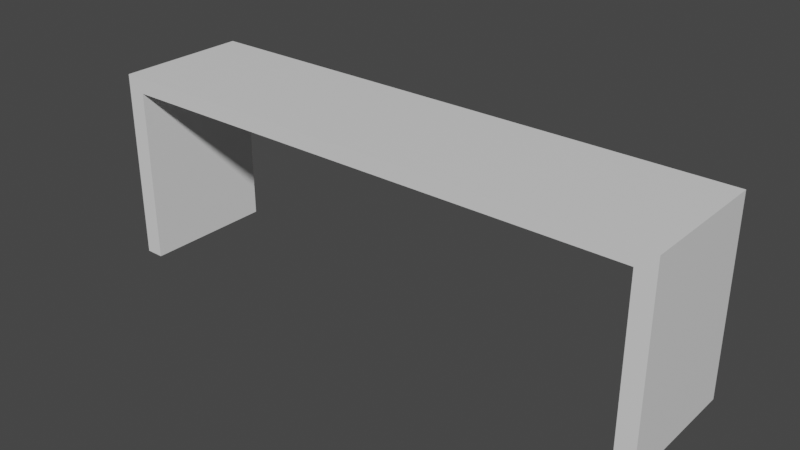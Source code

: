 # Source: bench.blend  (saved by Blender 3.4.6; exported with 4.5.12 LTS)
import bpy
from mathutils import Matrix  # noqa: F401  (used for matrix-valued properties, if any)

bpy.ops.wm.read_factory_settings(use_empty=True)
scene = bpy.context.scene
scene.name = 'Scene'

# ---- collections
col_collection = bpy.data.collections.new('Collection'); scene.collection.children.link(col_collection)

# ---- materials (node trees are filled in below, after node groups)
mat_material = bpy.data.materials.new('Material')
mat_material.alpha_threshold = 0.0
mat_material.use_transparent_shadow = False
mat_material.roughness = 0.5
mat_material.line_color = (0.0, 0.0, 0.0, 1.0)

# ---- material node trees
mat_material.use_nodes = True; mat_material.node_tree.nodes.clear()
_N = mat_material.node_tree.nodes; _L = mat_material.node_tree.links
n0 = _N.new('ShaderNodeOutputMaterial'); n0.name = 'Material Output'; n0.location = (300, 300)
n1 = _N.new('ShaderNodeBsdfPrincipled'); n1.name = 'Principled BSDF'; n1.location = (10, 300)
n1.distribution = 'GGX'
n1.subsurface_method = 'RANDOM_WALK_SKIN'
n1.inputs[3].default_value = 1.45
n1.inputs[27].default_value = (0.0, 0.0, 0.0, 1.0)
n1.inputs[28].default_value = 1.0
_L.new(n1.outputs[0], n0.inputs[0])
n0.is_active_output = True

# ---- world
world_world = bpy.data.worlds.new('World'); scene.world = world_world
world_world.use_nodes = True; world_world.node_tree.nodes.clear()
_N = world_world.node_tree.nodes; _L = world_world.node_tree.links
n0 = _N.new('ShaderNodeOutputWorld'); n0.name = 'World Output'; n0.location = (300, 300)
n1 = _N.new('ShaderNodeBackground'); n1.name = 'Background'; n1.location = (10, 300)
n1.inputs[0].default_value = (0.05088, 0.05088, 0.05088, 1.0)
_L.new(n1.outputs[0], n0.inputs[0])
n0.is_active_output = True
world_world.color = (0.05088, 0.05088, 0.05088)
world_world.use_sun_shadow = False
world_world.sun_shadow_jitter_overblur = 0.0

# ---- meshes
me_cube = bpy.data.meshes.new('Cube')
me_cube.from_pydata([(1.0, 1.0, -0.7692), (1.0, 1.0, -1.0), (1.0, -1.0, -0.7692), (1.0, -1.0, -1.0), (-1.0, 1.0, -0.7692), (-1.0, 1.0, -1.0), (-1.0, -1.0, -0.7692), (-1.0, -1.0, -1.0), (6.87, 1.0, -0.7692), (6.87, 1.0, -1.0), (6.87, -1.0, -0.7692), (6.87, -1.0, -1.0), (-1.278, -1.0, -1.0), (-1.278, -1.0, -0.7692), (-1.278, 1.0, -0.7692), (-1.278, 1.0, -1.0), (7.147, 1.0, -1.0), (7.147, 1.0, -0.7692), (7.147, -1.0, -0.7692), (7.147, -1.0, -1.0), (-1.0, -1.0, -3.636), (-1.278, -1.0, -3.636), (-1.278, 1.0, -3.636), (-1.0, 1.0, -3.636), (6.87, 1.0, -3.636), (7.147, 1.0, -3.636), (7.147, -1.0, -3.636), (6.87, -1.0, -3.636), (1.0, -1.0, -0.7692), (1.0, -1.0, -1.0), (-1.0, -1.0, -0.7692), (-1.0, -1.0, -1.0), (6.87, -1.0, -1.0)], [(28, 30), (31, 29), (29, 32)], [(5, 1, 9, 11, 3, 7), (0, 4, 6, 2, 10, 8), (12, 21, 20, 7), (5, 4, 0, 8, 9, 1), (12, 13, 14, 15), (20, 21, 22, 23), (6, 13, 12, 7), (4, 14, 13, 6), (5, 15, 14, 4), (2, 6, 7, 3, 11, 10), (16, 17, 18, 19), (8, 17, 16, 9), (10, 18, 17, 8), (11, 19, 18, 10), (15, 22, 21, 12), (5, 23, 22, 15), (7, 20, 23, 5), (24, 25, 26, 27), (16, 25, 24, 9), (19, 26, 25, 16), (11, 27, 26, 19), (9, 24, 27, 11)])
_uv = me_cube.uv_layers.new(name='UVMap')
_uv.uv.foreach_set('vector', [0.353, 0.7517, 0.3246, 0.5726, 0.3518, 0.2134, 0.5142, 0.09201, 0.5014, 0.5643, 0.5142, 0.7489, 0.307, 0.578, 0.3304, 0.746, 0.184, 0.8256, 0.1354, 0.6397, 7.153e-05, 0.2019, 0.1177, 0.2391, 0.02462, 0.8906, 0.1237, 0.9352, 0.1286, 0.9494, 0.00927, 0.9031, 0.06516, 0.7993, 0.04729, 0.7983, 0.05588, 0.6434, 0.08111, 0.189, 0.09898, 0.1899, 0.07375, 0.6444, 0.02462, 0.8906, 0.01776, 0.8831, 0.05161, 0.8139, 0.06378, 0.8151, 0.1286, 0.9494, 0.1237, 0.9352, 0.1499, 0.8749, 0.167, 0.8711, 5.197e-05, 0.8849, 0.01776, 0.8831, 0.02462, 0.8906, 0.00927, 0.9031, 0.04729, 0.7983, 0.05161, 0.8139, 0.01776, 0.8831, 5.197e-05, 0.8849, 0.06516, 0.7993, 0.06378, 0.8151, 0.05161, 0.8139, 0.04729, 0.7983, 0.2544, 0.2018, 0.2544, 0.02482, 0.2748, 0.02482, 0.2748, 0.2018, 0.2748, 0.721, 0.2544, 0.721, 0.09623, 0.1728, 0.08754, 0.1747, 0.04986, 0.1187, 0.05613, 0.11, 0.08111, 0.189, 0.08754, 0.1747, 0.09623, 0.1728, 0.09898, 0.1899, 0.03611, 0.1151, 0.04986, 0.1187, 0.08754, 0.1747, 0.08111, 0.189, 0.04471, 0.102, 0.05613, 0.11, 0.04986, 0.1187, 0.03611, 0.1151, 0.06378, 0.8151, 0.1499, 0.8749, 0.1237, 0.9352, 0.02462, 0.8906, 0.06516, 0.7993, 0.167, 0.8711, 0.1499, 0.8749, 0.06378, 0.8151, 0.2318, 0.9999, 0.1286, 0.9494, 0.167, 0.8711, 0.2701, 0.9217, 0.1865, 0.1196, 0.1735, 0.1171, 0.1393, 0.07079, 0.1439, 0.05618, 0.09623, 0.1728, 0.1735, 0.1171, 0.1865, 0.1196, 0.09898, 0.1899, 0.05613, 0.11, 0.1393, 0.07079, 0.1735, 0.1171, 0.09623, 0.1728, 0.04471, 0.102, 0.1439, 0.05618, 0.1393, 0.07079, 0.05613, 0.11, 0.2701, 0.06352, 0.1865, 0.1196, 0.1439, 0.05618, 0.2276, 5.198e-05])
me_cube.materials.append(mat_material)
me_cube.use_mirror_vertex_groups = False
me_cube.update()

# ---- objects
ob_cube = bpy.data.objects.new('Cube', me_cube)

# ---- transforms, parenting, visibility, modifiers, constraints
ob_cube.location = (0.0, 0.0, 0.0)
ob_cube.lock_rotations_4d = False
ob_cube.empty_display_type = 'ARROWS'
ob_cube.lineart.crease_threshold = 0.0

# ---- collection membership
col_collection.objects.link(ob_cube)

# ---- scene / render settings (as saved in the file)
scene.frame_start = 1; scene.frame_end = 250; scene.frame_set(42)
scene.render.engine = 'BLENDER_EEVEE_NEXT'
scene.cycles.sampling_pattern = 'TABULATED_SOBOL'
scene.cycles.use_light_tree = False
scene.view_settings.view_transform = 'Filmic'
bpy.context.view_layer.update()

# ---- added for rendering (the .blend has no active camera and no usable light): camera, sun
cam_auto = bpy.data.cameras.new('AutoCamera')
cam_auto.lens = 50.0
cam_auto.sensor_width = 36.0
cam_auto.clip_end = 1000.0
ob_auto_camera = bpy.data.objects.new('AutoCamera', cam_auto)
scene.collection.objects.link(ob_auto_camera)
ob_auto_camera.location = (11.374, -10.1271, 4.54871)
ob_auto_camera.rotation_euler = (1.09748, -7.21219e-08, 0.694738)
scene.camera = ob_auto_camera
light_auto_sun = bpy.data.lights.new('AutoSun', 'SUN')
light_auto_sun.energy = 3.0
light_auto_sun.angle = 0.0523599
ob_auto_sun = bpy.data.objects.new('AutoSun', light_auto_sun)
scene.collection.objects.link(ob_auto_sun)
ob_auto_sun.rotation_euler = (0.872665, 0.174533, 0.523599)
bpy.context.view_layer.update()
